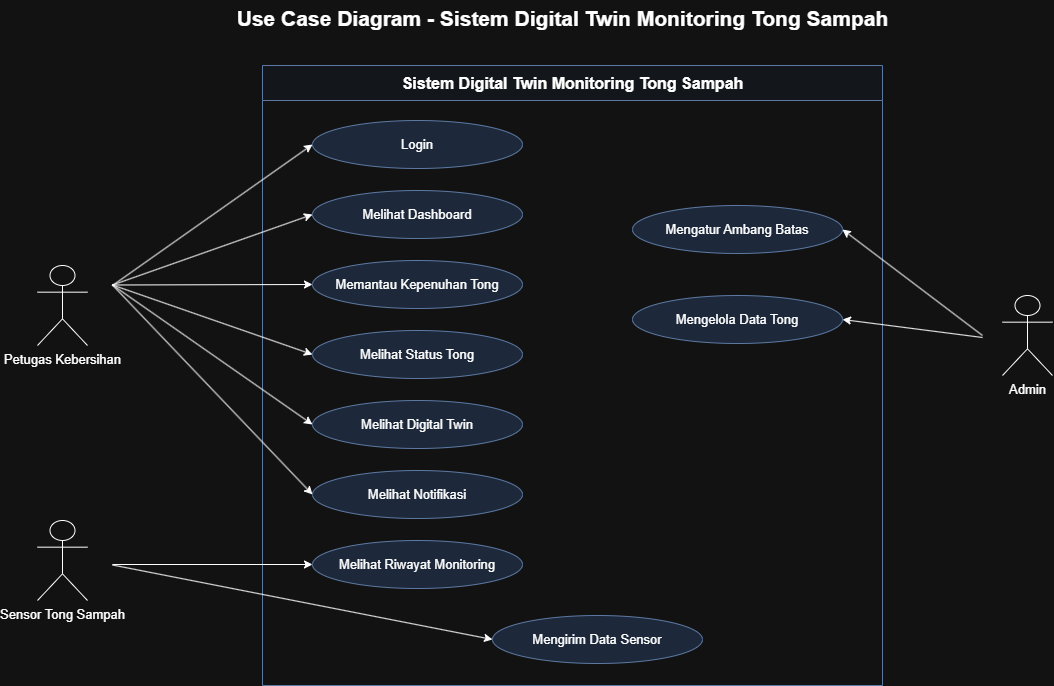

The diagram above was exported from draw.io. Its source (the exported page's mxGraphModel, read from the mxfile embedded in the PNG):
<mxGraphModel dx="1377" dy="718" grid="1" gridSize="10" guides="1" tooltips="1" connect="1" arrows="1" fold="1" page="1" pageScale="1" pageWidth="1169" pageHeight="827" math="0" shadow="0">
  <root>
    <mxCell id="0" />
    <mxCell id="1" parent="0" />
    <mxCell id="uctitle" parent="1" style="text;html=1;strokeColor=none;fillColor=none;align=center;verticalAlign=middle;fontSize=21;fontStyle=1;" value="Use Case Diagram - Sistem Digital Twin Monitoring Tong Sampah" vertex="1">
      <mxGeometry height="35" width="700" x="230" y="15" as="geometry" />
    </mxCell>
    <mxCell id="boundary" parent="1" style="swimlane;html=1;startSize=35;horizontal=1;rounded=0;fillColor=#f5faff;strokeColor=#6c8ebf;fontSize=16;fontStyle=1;" value="Sistem Digital Twin Monitoring Tong Sampah" vertex="1">
      <mxGeometry height="620" width="620" x="280" y="80" as="geometry" />
    </mxCell>
    <mxCell id="sensorData" parent="boundary" style="ellipse;whiteSpace=wrap;html=1;aspect=fixed;fillColor=#dae8fc;strokeColor=#6c8ebf;fontSize=13;" value="Mengirim Data Sensor" vertex="1">
      <mxGeometry height="48" width="210" x="230" y="550" as="geometry" />
    </mxCell>
    <mxCell id="petugas" parent="1" style="shape=umlActor;verticalLabelPosition=bottom;verticalAlign=top;html=1;outlineConnect=0;fontSize=13;" value="Petugas Kebersihan" vertex="1">
      <mxGeometry height="80" width="50" x="55" y="280" as="geometry" />
    </mxCell>
    <mxCell id="sensor" parent="1" style="shape=umlActor;verticalLabelPosition=bottom;verticalAlign=top;html=1;outlineConnect=0;fontSize=13;" value="Sensor Tong Sampah" vertex="1">
      <mxGeometry height="80" width="50" x="55" y="535" as="geometry" />
    </mxCell>
    <mxCell id="admin" parent="1" style="shape=umlActor;verticalLabelPosition=bottom;verticalAlign=top;html=1;outlineConnect=0;fontSize=13;" value="Admin" vertex="1">
      <mxGeometry height="80" width="50" x="1020" y="310" as="geometry" />
    </mxCell>
    <mxCell id="login" parent="1" style="ellipse;whiteSpace=wrap;html=1;aspect=fixed;fillColor=#dae8fc;strokeColor=#6c8ebf;fontSize=13;" value="Login" vertex="1">
      <mxGeometry height="48" width="210" x="330" y="135" as="geometry" />
    </mxCell>
    <mxCell id="dashboard" parent="1" style="ellipse;whiteSpace=wrap;html=1;aspect=fixed;fillColor=#dae8fc;strokeColor=#6c8ebf;fontSize=13;" value="Melihat Dashboard" vertex="1">
      <mxGeometry height="48" width="210" x="330" y="205" as="geometry" />
    </mxCell>
    <mxCell id="monitor" parent="1" style="ellipse;whiteSpace=wrap;html=1;aspect=fixed;fillColor=#dae8fc;strokeColor=#6c8ebf;fontSize=13;" value="Memantau Kepenuhan Tong" vertex="1">
      <mxGeometry height="48" width="210" x="330" y="275" as="geometry" />
    </mxCell>
    <mxCell id="status" parent="1" style="ellipse;whiteSpace=wrap;html=1;aspect=fixed;fillColor=#dae8fc;strokeColor=#6c8ebf;fontSize=13;" value="Melihat Status Tong" vertex="1">
      <mxGeometry height="48" width="210" x="330" y="345" as="geometry" />
    </mxCell>
    <mxCell id="twin" parent="1" style="ellipse;whiteSpace=wrap;html=1;aspect=fixed;fillColor=#dae8fc;strokeColor=#6c8ebf;fontSize=13;" value="Melihat Digital Twin" vertex="1">
      <mxGeometry height="48" width="210" x="330" y="415" as="geometry" />
    </mxCell>
    <mxCell id="notif" parent="1" style="ellipse;whiteSpace=wrap;html=1;aspect=fixed;fillColor=#dae8fc;strokeColor=#6c8ebf;fontSize=13;" value="Melihat Notifikasi" vertex="1">
      <mxGeometry height="48" width="210" x="330" y="485" as="geometry" />
    </mxCell>
    <mxCell id="history" parent="1" style="ellipse;whiteSpace=wrap;html=1;aspect=fixed;fillColor=#dae8fc;strokeColor=#6c8ebf;fontSize=13;" value="Melihat Riwayat Monitoring" vertex="1">
      <mxGeometry height="48" width="210" x="330" y="555" as="geometry" />
    </mxCell>
    <mxCell id="threshold" parent="1" style="ellipse;whiteSpace=wrap;html=1;aspect=fixed;fillColor=#dae8fc;strokeColor=#6c8ebf;fontSize=13;" value="Mengatur Ambang Batas" vertex="1">
      <mxGeometry height="48" width="210" x="650" y="220" as="geometry" />
    </mxCell>
    <mxCell id="manage" parent="1" style="ellipse;whiteSpace=wrap;html=1;aspect=fixed;fillColor=#dae8fc;strokeColor=#6c8ebf;fontSize=13;" value="Mengelola Data Tong" vertex="1">
      <mxGeometry height="48" width="210" x="650" y="310" as="geometry" />
    </mxCell>
    <mxCell id="-g6Fj3pNk2NCeqVjcLr6-2" edge="1" parent="1" source="monitor" style="edgeStyle=orthogonalEdgeStyle;rounded=0;orthogonalLoop=1;jettySize=auto;html=1;innerLoopWaypoints=1;exitX=0.5;exitY=1;exitDx=0;exitDy=0;" target="monitor">
      <mxGeometry relative="1" as="geometry" />
    </mxCell>
    <mxCell id="-g6Fj3pNk2NCeqVjcLr6-3" edge="1" parent="1" style="endArrow=classic;html=1;rounded=0;entryX=0;entryY=0.5;entryDx=0;entryDy=0;" target="login" value="">
      <mxGeometry height="50" relative="1" width="50" x="-0.6886" as="geometry">
        <Array as="points" />
        <mxPoint x="130" y="300" as="sourcePoint" />
        <mxPoint x="190" y="260" as="targetPoint" />
      </mxGeometry>
    </mxCell>
    <mxCell id="-g6Fj3pNk2NCeqVjcLr6-5" edge="1" parent="1" style="endArrow=classic;html=1;rounded=0;entryX=0;entryY=0.5;entryDx=0;entryDy=0;" target="dashboard" value="">
      <mxGeometry height="50" relative="1" width="50" x="-0.6886" as="geometry">
        <Array as="points" />
        <mxPoint x="130" y="299.5" as="sourcePoint" />
        <mxPoint x="330" y="158.5" as="targetPoint" />
      </mxGeometry>
    </mxCell>
    <mxCell id="-g6Fj3pNk2NCeqVjcLr6-6" edge="1" parent="1" style="endArrow=classic;html=1;rounded=0;" target="monitor" value="">
      <mxGeometry height="50" relative="1" width="50" x="-0.6886" as="geometry">
        <Array as="points" />
        <mxPoint x="130" y="299.5" as="sourcePoint" />
        <mxPoint x="330" y="158.5" as="targetPoint" />
      </mxGeometry>
    </mxCell>
    <mxCell id="-g6Fj3pNk2NCeqVjcLr6-7" edge="1" parent="1" style="endArrow=classic;html=1;rounded=0;entryX=0;entryY=0.5;entryDx=0;entryDy=0;" target="status" value="">
      <mxGeometry height="50" relative="1" width="50" x="-0.6886" as="geometry">
        <Array as="points" />
        <mxPoint x="130" y="299.5" as="sourcePoint" />
        <mxPoint x="330" y="158.5" as="targetPoint" />
      </mxGeometry>
    </mxCell>
    <mxCell id="-g6Fj3pNk2NCeqVjcLr6-8" edge="1" parent="1" style="endArrow=classic;html=1;rounded=0;entryX=0;entryY=0.5;entryDx=0;entryDy=0;" target="twin" value="">
      <mxGeometry height="50" relative="1" width="50" x="-0.6886" as="geometry">
        <Array as="points" />
        <mxPoint x="130" y="299.5" as="sourcePoint" />
        <mxPoint x="330" y="158.5" as="targetPoint" />
      </mxGeometry>
    </mxCell>
    <mxCell id="-g6Fj3pNk2NCeqVjcLr6-9" edge="1" parent="1" style="endArrow=classic;html=1;rounded=0;entryX=0;entryY=0.5;entryDx=0;entryDy=0;" target="notif" value="">
      <mxGeometry height="50" relative="1" width="50" x="-0.6886" as="geometry">
        <Array as="points" />
        <mxPoint x="130" y="299.5" as="sourcePoint" />
        <mxPoint x="330" y="158.5" as="targetPoint" />
      </mxGeometry>
    </mxCell>
    <mxCell id="-g6Fj3pNk2NCeqVjcLr6-10" edge="1" parent="1" style="endArrow=classic;html=1;rounded=0;entryX=0;entryY=0.5;entryDx=0;entryDy=0;" target="history" value="">
      <mxGeometry height="50" relative="1" width="50" x="-0.69" as="geometry">
        <Array as="points" />
        <mxPoint x="130" y="579" as="sourcePoint" />
        <mxPoint x="330" y="430" as="targetPoint" />
      </mxGeometry>
    </mxCell>
    <mxCell id="-g6Fj3pNk2NCeqVjcLr6-11" edge="1" parent="1" style="endArrow=classic;html=1;rounded=0;entryX=0;entryY=0.5;entryDx=0;entryDy=0;" target="sensorData" value="">
      <mxGeometry height="50" relative="1" width="50" x="-0.6886" as="geometry">
        <Array as="points" />
        <mxPoint x="130" y="579.5" as="sourcePoint" />
        <mxPoint x="330" y="438.5" as="targetPoint" />
      </mxGeometry>
    </mxCell>
    <mxCell id="-g6Fj3pNk2NCeqVjcLr6-12" edge="1" parent="1" style="endArrow=classic;html=1;rounded=0;entryX=1;entryY=0.5;entryDx=0;entryDy=0;" target="threshold" value="">
      <mxGeometry height="50" relative="1" width="50" x="-0.6886" as="geometry">
        <Array as="points" />
        <mxPoint x="1000" y="350" as="sourcePoint" />
        <mxPoint x="1180" y="217" as="targetPoint" />
      </mxGeometry>
    </mxCell>
    <mxCell id="-g6Fj3pNk2NCeqVjcLr6-13" edge="1" parent="1" style="endArrow=classic;html=1;rounded=0;entryX=1;entryY=0.5;entryDx=0;entryDy=0;" target="manage" value="">
      <mxGeometry height="50" relative="1" width="50" x="-0.6886" as="geometry">
        <Array as="points" />
        <mxPoint x="1000" y="352" as="sourcePoint" />
        <mxPoint x="860" y="246" as="targetPoint" />
      </mxGeometry>
    </mxCell>
  </root>
</mxGraphModel>